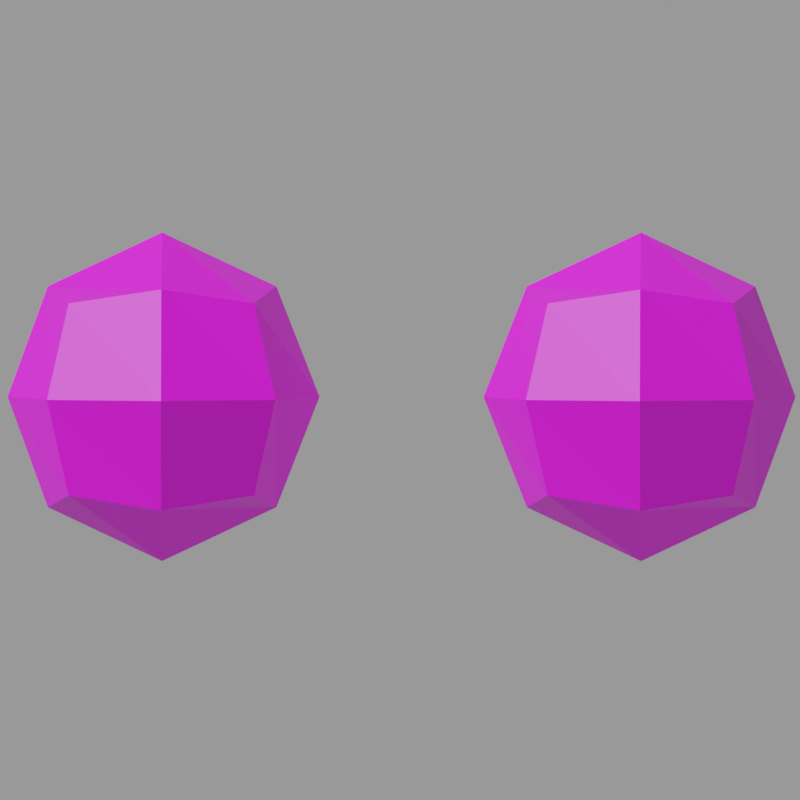 # Source: eyes.mdl.blend  (saved by Blender 5.1.30; exported with 4.5.12 LTS)
import bpy
from mathutils import Matrix  # noqa: F401  (used for matrix-valued properties, if any)

bpy.ops.wm.read_factory_settings(use_empty=True)
scene = bpy.context.scene
scene.name = 'Empty'

# ---- images (referenced by path relative to the original .blend; pixels are not part of the script)
import os
ASSET_DIR = os.environ.get("B2B_ASSET_DIR", "")  # directory of the original .blend (textures are referenced by path, not embedded)
HERE = os.path.dirname(os.path.abspath(__file__))  # packed textures are extracted next to this script under _unpacked/

def load_image(name, relpath, width, height, colorspace="sRGB"):
    """Load a texture the original file referenced (path relative to the .blend, or extracted next to this script)."""
    p = next((c for c in (os.path.join(HERE, relpath), os.path.join(ASSET_DIR, relpath)) if relpath and os.path.exists(c)), "")
    if p:
        img = bpy.data.images.load(p, check_existing=True)
        img.name = name
    else:  # same state as the original file: an image datablock whose file is absent (Cycles renders it pink)
        img = bpy.data.images.new(name, width, height)
        img.source = "FILE"
        img.filepath = "//" + (relpath or name)
    img.colorspace_settings.name = colorspace
    return img
img_eyes_mdl_0_png = load_image('eyes.mdl.0.png', 'textures/eyes.mdl.0.png', 1024, 1024, 'sRGB')

# ---- materials (node trees are filled in below, after node groups)
mat_skin0 = bpy.data.materials.new('skin0')
mat_skin0.use_backface_culling_lightprobe_volume = False
mat_skin0.diffuse_color = (1.0, 1.0, 1.0, 1.0)
mat_skin0.roughness = 1.0
mat_skin0.specular_intensity = 0.0
mat_skin0.metallic = 1.0

# ---- material node trees
mat_skin0.use_nodes = True; mat_skin0.node_tree.nodes.clear()
_N = mat_skin0.node_tree.nodes; _L = mat_skin0.node_tree.links
n0 = _N.new('ShaderNodeOutputMaterial'); n0.name = 'Material Output'; n0.location = (209, 2)
n1 = _N.new('ShaderNodeTexImage'); n1.name = 'Image Texture'; n1.location = (-300, 0)
n1.image = img_eyes_mdl_0_png
n1.interpolation = 'Closest'
n2 = _N.new('ShaderNodeBsdfPrincipled'); n2.name = 'Principled BSDF'; n2.location = (-44, 29)
_L.new(n1.outputs[0], n2.inputs[0])
_L.new(n2.outputs[0], n0.inputs[0])
n0.is_active_output = True

# ---- cameras
cam_camera = bpy.data.cameras.new('Camera')
cam_camera.type = 'ORTHO'
cam_camera.ortho_scale = 6.08

# ---- meshes
me_eyes = bpy.data.meshes.new('eyes')
me_eyes.from_pydata([(-1.033, 1.037, 24.54), (-1.51, 1.741, 25.27), (-1.192, 0.8723, 25.27), (-1.192, 1.741, 24.43), (-1.192, 1.741, 26.11), (-1.033, 1.037, 26.0), (-1.033, 2.446, 26.0), (-1.192, 2.61, 25.27), (-1.033, 2.446, 24.54), (-0.3228, 2.916, 25.27), (-0.3228, 2.61, 24.43), (-0.3228, 2.61, 26.11), (-0.3228, 2.916, 25.27), (0.397, 2.446, 26.0), (-0.3228, 2.61, 26.11), (0.5559, 2.61, 25.27), (-0.3228, 2.61, 24.43), (0.397, 2.446, 24.54), (0.8738, 1.741, 25.27), (0.5559, 1.741, 24.43), (0.5559, 1.741, 26.11), (0.397, 1.037, 26.0), (0.5559, 0.8723, 25.27), (0.397, 1.037, 24.54), (-0.3228, 0.5435, 25.27), (-0.3228, 0.8723, 24.43), (-0.3228, 0.8723, 26.11), (-0.3228, 0.5435, 25.27), (-0.3228, 0.8723, 26.11), (-0.3228, 0.8723, 24.43), (-0.3228, 1.741, 24.02), (-0.3228, 1.741, 24.02), (-0.3228, 1.741, 26.52), (-0.3228, 1.741, 26.52), (-1.033, -2.604, 24.54), (-1.51, -1.899, 25.27), (-1.192, -2.768, 25.27), (-1.192, -1.899, 24.43), (-1.192, -1.899, 26.11), (-1.033, -2.604, 26.0), (-1.033, -1.195, 26.0), (-1.192, -1.03, 25.27), (-1.033, -1.195, 24.54), (-0.3228, -0.7014, 25.27), (-0.3228, -1.03, 24.43), (-0.3228, -1.03, 26.11), (-0.3228, -0.7014, 25.27), (0.397, -1.195, 26.0), (-0.3228, -1.03, 26.11), (0.5559, -1.03, 25.27), (-0.3228, -1.03, 24.43), (0.397, -1.195, 24.54), (0.8738, -1.899, 25.27), (0.5559, -1.899, 24.43), (0.5559, -1.899, 26.11), (0.397, -2.604, 26.0), (0.5559, -2.768, 25.27), (0.397, -2.604, 24.54), (-0.3228, -3.074, 25.27), (-0.3228, -2.768, 24.43), (-0.3228, -2.768, 26.11), (-0.3228, -3.074, 25.27), (-0.3228, -2.768, 26.11), (-0.3228, -2.768, 24.43), (-0.3228, -1.899, 24.02), (-0.3228, -1.899, 24.02), (-0.3228, -1.899, 26.52), (-0.3228, -1.899, 26.52)], [], [(0, 2, 1), (0, 1, 3), (5, 4, 2), (4, 1, 2), (4, 6, 1), (6, 7, 1), (1, 7, 3), (7, 8, 3), (7, 9, 8), (9, 10, 8), (6, 11, 7), (11, 9, 7), (14, 13, 12), (13, 15, 12), (12, 15, 16), (15, 17, 16), (15, 18, 17), (18, 19, 17), (13, 20, 15), (20, 18, 15), (20, 21, 18), (21, 22, 18), (18, 22, 19), (22, 23, 19), (22, 24, 23), (24, 25, 23), (21, 26, 22), (26, 24, 22), (28, 5, 27), (5, 2, 27), (27, 2, 29), (2, 0, 29), (10, 30, 8), (30, 3, 8), (17, 19, 16), (19, 31, 16), (19, 23, 31), (23, 25, 31), (30, 29, 3), (29, 0, 3), (14, 32, 13), (32, 20, 13), (6, 4, 11), (4, 33, 11), (4, 5, 33), (5, 28, 33), (32, 26, 20), (26, 21, 20), (36, 35, 34), (35, 37, 34), (39, 38, 36), (38, 35, 36), (38, 40, 35), (40, 41, 35), (35, 41, 37), (41, 42, 37), (41, 43, 42), (43, 44, 42), (40, 45, 41), (45, 43, 41), (48, 47, 46), (47, 49, 46), (46, 49, 50), (49, 51, 50), (49, 52, 51), (52, 53, 51), (47, 54, 49), (54, 52, 49), (54, 55, 52), (55, 56, 52), (52, 56, 53), (56, 57, 53), (56, 58, 57), (58, 59, 57), (55, 60, 56), (60, 58, 56), (62, 39, 61), (39, 36, 61), (61, 36, 63), (36, 34, 63), (44, 64, 42), (64, 37, 42), (51, 53, 50), (53, 65, 50), (53, 57, 65), (57, 59, 65), (64, 63, 37), (63, 34, 37), (48, 66, 47), (66, 54, 47), (40, 38, 45), (38, 67, 45), (38, 39, 67), (39, 62, 67), (66, 60, 54), (60, 55, 54)])
_uv = me_eyes.uv_layers.new(name='eyes')
_uv.uv.foreach_set('vector', [0.1953, 0.1836, 0.3984, 0.1289, 0.5078, 0.2461, 0.1953, 0.1836, 0.5078, 0.2461, 0.2734, 0.3008, 0.6328, 0.08984, 0.7422, 0.1914, 0.3984, 0.1289, 0.7422, 0.1914, 0.5078, 0.2461, 0.3984, 0.1289, 0.7422, 0.1914, 0.8203, 0.3086, 0.5078, 0.2461, 0.8203, 0.3086, 0.6172, 0.3711, 0.5078, 0.2461, 0.5078, 0.2461, 0.6172, 0.3711, 0.2734, 0.3008, 0.6172, 0.3711, 0.3828, 0.4023, 0.2734, 0.3008, 0.6172, 0.3711, 0.7109, 0.4805, 0.3828, 0.4023, 0.7109, 0.4805, 0.3359, 0.4805, 0.3828, 0.4023, 0.8203, 0.3086, 0.9609, 0.3398, 0.6172, 0.3711, 0.9609, 0.3398, 0.7109, 0.4805, 0.6172, 0.3711, 0.3359, 0.9648, 0.3828, 0.9102, 0.6953, 0.9648, 0.3828, 0.9102, 0.6172, 0.8711, 0.6953, 0.9648, 0.6953, 0.9648, 0.6172, 0.8711, 0.9453, 0.832, 0.6172, 0.8711, 0.8203, 0.8008, 0.9453, 0.832, 0.6172, 0.8711, 0.5078, 0.7461, 0.8203, 0.8008, 0.5078, 0.7461, 0.7734, 0.6914, 0.8203, 0.8008, 0.3828, 0.9102, 0.1953, 0.832, 0.6172, 0.8711, 0.1953, 0.832, 0.5078, 0.7461, 0.6172, 0.8711, 0.1953, 0.832, 0.1641, 0.6914, 0.5078, 0.7461, 0.1641, 0.6914, 0.3984, 0.6211, 0.5078, 0.7461, 0.5078, 0.7461, 0.3984, 0.6211, 0.7734, 0.6914, 0.3984, 0.6211, 0.6328, 0.5742, 0.7734, 0.6914, 0.3984, 0.6211, 0.3203, 0.5195, 0.6328, 0.5742, 0.3203, 0.5195, 0.6797, 0.5195, 0.6328, 0.5742, 0.1641, 0.6914, 0.07031, 0.6602, 0.3984, 0.6211, 0.07031, 0.6602, 0.3203, 0.5195, 0.3984, 0.6211, 0.6797, 0.01953, 0.6328, 0.08984, 0.3047, 0.01953, 0.6328, 0.08984, 0.3984, 0.1289, 0.3047, 0.01953, 0.3047, 0.01953, 0.3984, 0.1289, 0.05469, 0.1602, 0.3984, 0.1289, 0.1953, 0.1836, 0.05469, 0.1602, 0.3359, 0.4805, 0.05469, 0.3477, 0.3828, 0.4023, 0.05469, 0.3477, 0.2734, 0.3008, 0.3828, 0.4023, 0.8203, 0.8008, 0.7734, 0.6914, 0.9453, 0.832, 0.7734, 0.6914, 0.9453, 0.6445, 0.9453, 0.832, 0.7734, 0.6914, 0.6328, 0.5742, 0.9453, 0.6445, 0.6328, 0.5742, 0.6797, 0.5195, 0.9453, 0.6445, 0.05469, 0.3477, 0.05469, 0.1602, 0.2734, 0.3008, 0.05469, 0.1602, 0.1953, 0.1836, 0.2734, 0.3008, 0.3359, 0.9648, 0.07031, 0.8398, 0.3828, 0.9102, 0.07031, 0.8398, 0.1953, 0.832, 0.3828, 0.9102, 0.8203, 0.3086, 0.7422, 0.1914, 0.9609, 0.3398, 0.7422, 0.1914, 0.9609, 0.1445, 0.9609, 0.3398, 0.7422, 0.1914, 0.6328, 0.08984, 0.9609, 0.1445, 0.6328, 0.08984, 0.6797, 0.01953, 0.9609, 0.1445, 0.07031, 0.8398, 0.07031, 0.6602, 0.1953, 0.832, 0.07031, 0.6602, 0.1641, 0.6914, 0.1953, 0.832, 0.3984, 0.1289, 0.5078, 0.2461, 0.1953, 0.1836, 0.5078, 0.2461, 0.2734, 0.3008, 0.1953, 0.1836, 0.6328, 0.08984, 0.7422, 0.1914, 0.3984, 0.1289, 0.7422, 0.1914, 0.5078, 0.2461, 0.3984, 0.1289, 0.7422, 0.1914, 0.8203, 0.3086, 0.5078, 0.2461, 0.8203, 0.3086, 0.6172, 0.3711, 0.5078, 0.2461, 0.5078, 0.2461, 0.6172, 0.3711, 0.2734, 0.3008, 0.6172, 0.3711, 0.3828, 0.4023, 0.2734, 0.3008, 0.6172, 0.3711, 0.7109, 0.4805, 0.3828, 0.4023, 0.7109, 0.4805, 0.3359, 0.4805, 0.3828, 0.4023, 0.8203, 0.3086, 0.9609, 0.3398, 0.6172, 0.3711, 0.9609, 0.3398, 0.7109, 0.4805, 0.6172, 0.3711, 0.3359, 0.9648, 0.3828, 0.9102, 0.6953, 0.9648, 0.3828, 0.9102, 0.6172, 0.8711, 0.6953, 0.9648, 0.6953, 0.9648, 0.6172, 0.8711, 0.9453, 0.832, 0.6172, 0.8711, 0.8203, 0.8008, 0.9453, 0.832, 0.6172, 0.8711, 0.5078, 0.7461, 0.8203, 0.8008, 0.5078, 0.7461, 0.7734, 0.6914, 0.8203, 0.8008, 0.3828, 0.9102, 0.1953, 0.832, 0.6172, 0.8711, 0.1953, 0.832, 0.5078, 0.7461, 0.6172, 0.8711, 0.1953, 0.832, 0.1641, 0.6914, 0.5078, 0.7461, 0.1641, 0.6914, 0.3984, 0.6211, 0.5078, 0.7461, 0.5078, 0.7461, 0.3984, 0.6211, 0.7734, 0.6914, 0.3984, 0.6211, 0.6328, 0.5742, 0.7734, 0.6914, 0.3984, 0.6211, 0.3203, 0.5195, 0.6328, 0.5742, 0.3203, 0.5195, 0.6797, 0.5195, 0.6328, 0.5742, 0.1641, 0.6914, 0.07031, 0.6602, 0.3984, 0.6211, 0.07031, 0.6602, 0.3203, 0.5195, 0.3984, 0.6211, 0.6797, 0.01953, 0.6328, 0.08984, 0.3047, 0.01953, 0.6328, 0.08984, 0.3984, 0.1289, 0.3047, 0.01953, 0.3047, 0.01953, 0.3984, 0.1289, 0.05469, 0.1602, 0.3984, 0.1289, 0.1953, 0.1836, 0.05469, 0.1602, 0.3359, 0.4805, 0.05469, 0.3477, 0.3828, 0.4023, 0.05469, 0.3477, 0.2734, 0.3008, 0.3828, 0.4023, 0.8203, 0.8008, 0.7734, 0.6914, 0.9453, 0.832, 0.7734, 0.6914, 0.9453, 0.6445, 0.9453, 0.832, 0.7734, 0.6914, 0.6328, 0.5742, 0.9453, 0.6445, 0.6328, 0.5742, 0.6797, 0.5195, 0.9453, 0.6445, 0.05469, 0.3477, 0.05469, 0.1602, 0.2734, 0.3008, 0.05469, 0.1602, 0.1953, 0.1836, 0.2734, 0.3008, 0.3359, 0.9648, 0.07031, 0.8398, 0.3828, 0.9102, 0.07031, 0.8398, 0.1953, 0.832, 0.3828, 0.9102, 0.8203, 0.3086, 0.7422, 0.1914, 0.9609, 0.3398, 0.7422, 0.1914, 0.9609, 0.1445, 0.9609, 0.3398, 0.7422, 0.1914, 0.6328, 0.08984, 0.9609, 0.1445, 0.6328, 0.08984, 0.6797, 0.01953, 0.9609, 0.1445, 0.07031, 0.8398, 0.07031, 0.6602, 0.1953, 0.832, 0.07031, 0.6602, 0.1641, 0.6914, 0.1953, 0.832])
me_eyes.materials.append(mat_skin0)
me_eyes.update()

# ---- objects
ob_eyes = bpy.data.objects.new('eyes', me_eyes)
ob_camera = bpy.data.objects.new('Camera', cam_camera)

# ---- transforms, parenting, visibility, modifiers, constraints
ob_eyes.location = (0.0, 0.0, 0.0)
ob_camera.location = (8.464, -0.02737, 25.49)
ob_camera.rotation_euler = (1.543, 1.664e-07, 1.578)

# ---- collection membership
scene.collection.objects.link(ob_eyes)
scene.collection.objects.link(ob_camera)

# ---- scene / render settings (as saved in the file)
scene.camera = ob_camera
scene.frame_start = 1; scene.frame_end = 1; scene.frame_set(1)
scene.render.engine = 'CYCLES'
scene.render.image_settings.exr_codec = 'NONE'
scene.render.resolution_x = 256
scene.render.resolution_y = 256
scene.render.bake_bias = 0.0
scene.render.bake_samples = 0
scene.render.simplify_subdivision_render = 0
scene.render.simplify_child_particles_render = 0.0
scene.cycles.denoising_use_gpu = True
scene.eevee.use_shadows = False
scene.eevee.ray_tracing_options.trace_max_roughness = 0.0
scene.view_settings.view_transform = 'Filmic'
bpy.context.view_layer.update()

# ---- added for rendering (the .blend has no usable light): sun + grey world if the file has none
light_auto_sun = bpy.data.lights.new('AutoSun', 'SUN')
light_auto_sun.energy = 3.0
light_auto_sun.angle = 0.0523599
ob_auto_sun = bpy.data.objects.new('AutoSun', light_auto_sun)
scene.collection.objects.link(ob_auto_sun)
ob_auto_sun.rotation_euler = (0.872665, 0.174533, 0.523599)
if scene.world is None:
    world_auto = bpy.data.worlds.new('AutoWorld')
    world_auto.color = (0.3, 0.3, 0.3)
    scene.world = world_auto
bpy.context.view_layer.update()
